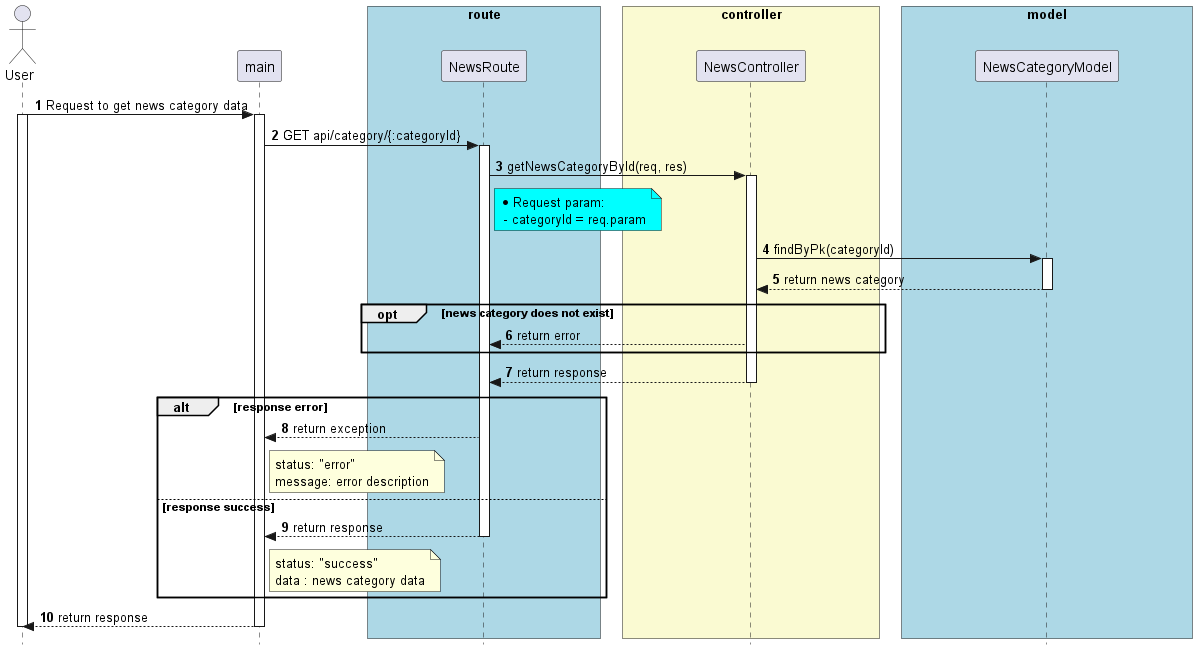

The diagram above was rendered by PlantUML. Its source (embedded in the PNG):
@startuml


skinparam style strictuml

skinparam lifelineStrategy solid

skinparam ParticipantPadding 70

skinparam BoxPadding 10

autonumber

actor User as User


participant main as main


box "route" #lightBlue

participant NewsRoute as NewsRoute

end box


box "controller" #LightGoldenRodYellow
participant NewsController as NewsController

end box


box "model" #lightBlue
participant NewsCategoryModel as NewsCategoryModel

end box


User -> main: Request to get news category data
activate User
activate main

main -> NewsRoute: GET api/category/{:categoryId}
activate NewsRoute


NewsRoute -> NewsController: getNewsCategoryById(req, res)
activate NewsController

note right of NewsRoute #Aqua
  * Request param:
   - categoryId = req.param
end note

NewsController -> NewsCategoryModel: findByPk(categoryId)

activate NewsCategoryModel

NewsCategoryModel --> NewsController: return news category

deactivate NewsCategoryModel

opt news category does not exist
NewsController --> NewsRoute: return error

end


NewsController --> NewsRoute: return response

deactivate NewsController

alt response error
  NewsRoute --> main: return exception
  note right of main
    status: "error"
    message: error description
  end note
else response success
  NewsRoute --> main: return response
  deactivate NewsRoute

  note right of main
    status: "success"
    data : news category data
  end note
end
main --> User: return response
deactivate main
deactivate User

@enduml